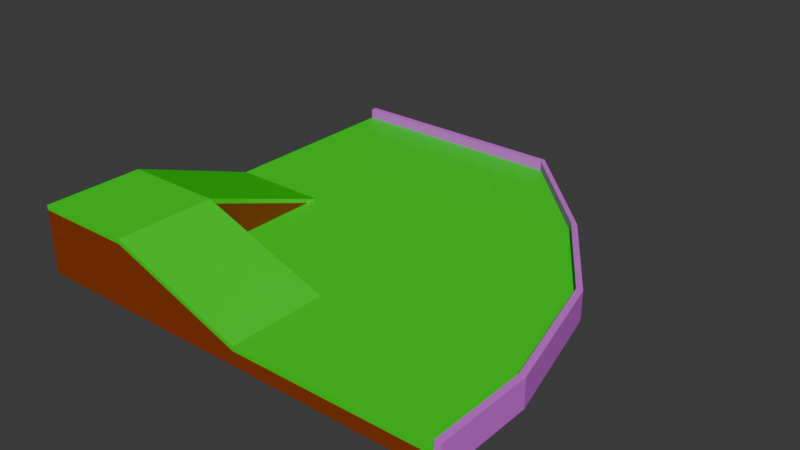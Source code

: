# Source: TestLevel.blend  (saved by Blender 4.0.36; exported with 4.5.12 LTS)
import bpy
from mathutils import Matrix  # noqa: F401  (used for matrix-valued properties, if any)

bpy.ops.wm.read_factory_settings(use_empty=True)
scene = bpy.context.scene
scene.name = 'Scene'

# ---- collections
col_collection = bpy.data.collections.new('Collection'); scene.collection.children.link(col_collection)

# ---- materials (node trees are filled in below, after node groups)
mat_material = bpy.data.materials.new('Material')
mat_material.alpha_threshold = 0.0
mat_material.use_transparent_shadow = False
mat_material.roughness = 0.5
mat_material.line_color = (0.0, 0.0, 0.0, 1.0)
mat_material_001 = bpy.data.materials.new('Material.001')
mat_material_001.use_transparent_shadow = False
mat_material_002 = bpy.data.materials.new('Material.002')
mat_material_002.use_transparent_shadow = False

# ---- material node trees
mat_material.use_nodes = True; mat_material.node_tree.nodes.clear()
_N = mat_material.node_tree.nodes; _L = mat_material.node_tree.links
n0 = _N.new('ShaderNodeOutputMaterial'); n0.name = 'Material Output'; n0.location = (300, 300)
n1 = _N.new('ShaderNodeBsdfPrincipled'); n1.name = 'Principled BSDF'; n1.location = (10, 300)
n1.inputs[0].default_value = (0.000173, 0.8006, 0.0, 1.0)
n1.inputs[3].default_value = 1.45
_L.new(n1.outputs[0], n0.inputs[0])
n0.is_active_output = True
mat_material_001.use_nodes = True; mat_material_001.node_tree.nodes.clear()
_N = mat_material_001.node_tree.nodes; _L = mat_material_001.node_tree.links
n0 = _N.new('ShaderNodeBsdfPrincipled'); n0.name = 'Principled BSDF'; n0.location = (10, 300)
n0.inputs[0].default_value = (0.2585, 0.04011, 0.0, 1.0)
n0.inputs[3].default_value = 1.45
n1 = _N.new('ShaderNodeOutputMaterial'); n1.name = 'Material Output'; n1.location = (300, 300)
_L.new(n0.outputs[0], n1.inputs[0])
n1.is_active_output = True
mat_material_002.use_nodes = True; mat_material_002.node_tree.nodes.clear()
_N = mat_material_002.node_tree.nodes; _L = mat_material_002.node_tree.links
n0 = _N.new('ShaderNodeBsdfPrincipled'); n0.name = 'Principled BSDF'; n0.location = (10, 300)
n0.inputs[0].default_value = (0.6958, 0.1421, 0.8007, 1.0)
n0.inputs[3].default_value = 1.45
n1 = _N.new('ShaderNodeOutputMaterial'); n1.name = 'Material Output'; n1.location = (300, 300)
_L.new(n0.outputs[0], n1.inputs[0])
n1.is_active_output = True

# ---- world
world_world = bpy.data.worlds.new('World'); scene.world = world_world
world_world.use_nodes = True; world_world.node_tree.nodes.clear()
_N = world_world.node_tree.nodes; _L = world_world.node_tree.links
n0 = _N.new('ShaderNodeOutputWorld'); n0.name = 'World Output'; n0.location = (300, 300)
n1 = _N.new('ShaderNodeBackground'); n1.name = 'Background'; n1.location = (10, 300)
n1.inputs[0].default_value = (0.05088, 0.05088, 0.05088, 1.0)
_L.new(n1.outputs[0], n0.inputs[0])
n0.is_active_output = True
world_world.color = (0.05088, 0.05088, 0.05088)
world_world.use_sun_shadow = False
world_world.sun_shadow_jitter_overblur = 0.0

# ---- meshes
me_cube_001 = bpy.data.meshes.new('Cube.001')
me_cube_001.from_pydata([(-5.0, -5.0, -0.2813), (-5.0, -5.0, 0.2813), (-5.0, 8.0, -0.2813), (-5.0, 8.0, 0.2813), (8.0, -5.0, -0.2813), (8.0, -5.0, 0.2813), (4.966, 5.013, -0.2813), (4.966, 5.013, 0.2813), (-5.0, -5.0, 0.1514), (-5.0, 8.0, 0.1514), (2.0, 8.0, 0.5813), (8.0, -5.0, 0.1514), (-5.0, -2.002, -0.2813), (-5.0, -2.002, 0.2813), (8.0, -2.002, -0.2813), (8.0, -2.002, 0.2813), (8.0, -2.002, 0.5813), (-5.0, -2.002, 0.1514), (2.0, 8.0, -0.2813), (2.0, 8.0, 0.2813), (2.0, -5.0, -0.2813), (2.0, -5.0, 0.2813), (2.0, -5.0, 0.1514), (4.966, 5.013, 0.5813), (-5.0, 2.0, 0.2813), (7.0, 2.0, -0.2813), (-5.0, 2.0, 0.1514), (-5.0, 2.0, -0.2813), (7.0, 2.0, 0.2813), (8.0, -5.0, 0.5813), (2.0, 2.0, -0.2813), (2.0, 2.0, 0.2813), (-1.994, 8.0, -0.2813), (-1.994, -5.0, 0.2813), (-1.994, -5.0, 0.1514), (-1.994, -2.002, -0.2813), (-1.994, 8.0, 0.2813), (-1.994, -5.0, -0.2813), (-5.0, 8.0, 0.5813), (-1.994, -2.002, 0.2813), (-1.994, 2.0, -0.2813), (-1.994, 2.0, 0.2813), (-5.0, -5.0, 1.769), (-5.0, -2.002, 1.769), (-1.994, -5.0, 1.769), (-1.994, -2.002, 1.769), (8.2, -5.0, -0.2813), (8.2, -5.0, 0.2813), (8.2, -2.002, -0.2813), (8.2, -2.002, 0.2813), (8.2, -2.002, -0.2813), (8.2, -2.002, 0.2813), (7.2, 2.0, -0.2813), (7.2, 2.0, 0.2813), (5.166, 5.013, -0.2813), (5.166, 5.013, 0.2813), (7.2, 2.0, -0.2813), (7.2, 2.0, 0.2813), (5.166, 5.013, -0.2813), (5.166, 5.013, 0.2813), (2.2, 8.0, -0.2813), (2.2, 8.0, 0.2813), (2.0, 8.2, -0.2813), (2.0, 8.2, 0.2813), (-1.994, 8.2, -0.2813), (-1.994, 8.2, 0.2813), (-5.0, 8.2, -0.2813), (-5.0, 8.2, 0.2813), (-1.994, 8.2, -0.2813), (-1.994, 8.2, 0.2813), (7.0, 2.0, 0.5813), (-1.994, 8.0, 0.5813), (8.2, -5.0, 0.5813), (8.2, -2.002, 0.5813), (7.2, 2.0, 0.5813), (5.166, 5.013, 0.5813), (2.2, 8.0, 0.5813), (2.0, 8.2, 0.5813), (-5.0, 8.2, 0.5813), (-1.994, 8.2, 0.5813), (1.648, -5.0, 0.2813), (-1.994, -5.0, 1.627), (-5.0, -5.0, 1.627), (-5.0, -2.002, 1.627), (-5.0, 1.648, 0.2813), (2.0, -2.002, 0.2813), (2.0, -2.002, -0.2813), (-1.994, 2.0, 0.1514), (-1.994, -2.002, 0.1514), (2.0, -2.002, 0.1514), (1.648, -2.002, 0.2813), (-1.994, -2.002, 1.627), (-1.994, 1.649, 0.2813)], [(49, 15), (89, 86), (41, 87), (39, 88), (87, 88), (85, 89), (22, 89), (88, 89)], [(26, 24, 3, 9), (78, 38, 71, 79), (19, 7, 23, 10), (34, 33, 1, 8), (86, 14, 4, 20), (39, 91, 45, 43, 83, 13), (37, 34, 8, 0), (3, 38, 78, 67), (47, 72, 29, 5), (27, 26, 9, 2), (0, 8, 17, 12), (15, 5, 29, 16), (41, 92, 39, 13, 84, 24), (30, 25, 14, 86), (10, 77, 79, 71), (8, 1, 13, 17), (40, 30, 86, 35), (28, 31, 85, 15), (7, 28, 70, 23), (4, 11, 22, 20), (15, 85, 21, 5), (35, 86, 20, 37), (11, 5, 21, 22), (51, 73, 72, 47), (7, 19, 31, 28), (32, 18, 30, 40), (77, 10, 76), (18, 6, 25, 30), (36, 3, 24, 41), (61, 63, 77, 76), (12, 17, 26, 27), (17, 13, 84, 26), (19, 36, 41, 31), (2, 32, 40, 27), (3, 36, 71, 38), (12, 35, 37, 0), (67, 78, 79, 69), (27, 40, 35, 12), (31, 41, 92, 39, 90, 85), (20, 22, 34, 37), (85, 21, 80, 33, 39, 90), (22, 80, 33, 34), (45, 43, 42, 44), (33, 81, 44, 45, 91, 39), (13, 1, 82, 83), (1, 33, 81, 82), (33, 80, 81), (39, 91, 90), (45, 44, 21, 85), (39, 92, 91), (43, 24, 84, 83), (43, 45, 41, 24), (14, 48, 46, 4), (49, 47, 46, 48), (46, 47, 5, 4), (14, 25, 52, 50), (79, 77, 63, 69), (53, 51, 50, 52), (75, 74, 57, 59), (6, 54, 56, 25), (56, 54, 55, 57), (6, 18, 60, 58), (73, 51, 57, 74), (61, 59, 58, 60), (18, 32, 64, 62), (28, 15, 16, 70), (65, 63, 62, 64), (60, 62, 63, 61), (36, 19, 10, 71), (18, 62, 60), (59, 61, 76, 75), (2, 66, 68, 32), (68, 66, 67, 69), (3, 67, 66, 2), (75, 76, 10, 23), (23, 70, 74, 75), (70, 16, 73, 74), (72, 73, 16, 29), (80, 22, 21), (81, 80, 21, 44), (82, 81, 44, 42), (83, 82, 42, 43), (26, 84, 24), (83, 84, 13), (91, 45, 85, 90), (45, 91, 92, 41)])
me_cube_001.polygons.foreach_set('material_index', [0, 2, 2, 1, 1, 0, 1, 2, 2, 1, 1, 2, 0, 1, 2, 1, 1, 0, 2, 1, 0, 1, 0, 2, 0, 1, 2, 1, 0, 2, 1, 1, 0, 1, 2, 1, 2, 1, 0, 1, 0, 1, 0, 0, 1, 1, 1, 1, 0, 1, 0, 0, 2, 2, 2, 2, 2, 2, 2, 2, 2, 2, 2, 2, 2, 2, 2, 2, 2, 2, 2, 2, 2, 2, 2, 2, 2, 2, 0, 0, 0, 0, 0, 1, 0, 0])
_uv = me_cube_001.uv_layers.new(name='UVMap')
_uv.uv.foreach_set('vector', [0.5673, 0.1459, 0.625, 0.1459, 0.625, 0.25, 0.5673, 0.25, 0.875, 0.5, 0.875, 0.5, 0.8186, 0.5, 0.8186, 0.5, 0.7504, 0.5, 0.625, 0.5, 0.625, 0.5, 0.7504, 0.5, 0.5673, 0.9436, 0.625, 0.9436, 0.625, 1.0, 0.5673, 1.0, 0.2496, 0.6837, 0.375, 0.6837, 0.375, 0.75, 0.2496, 0.75, 0.8186, 0.6837, 0.8186, 0.6837, 0.8186, 0.6837, 0.875, 0.6837, 0.875, 0.6837, 0.875, 0.6837, 0.375, 0.9436, 0.5673, 0.9436, 0.5673, 1.0, 0.375, 1.0, 0.875, 0.5, 0.875, 0.5, 0.875, 0.5, 0.875, 0.5, 0.625, 0.75, 0.625, 0.75, 0.625, 0.75, 0.625, 0.75, 0.375, 0.1459, 0.5673, 0.1459, 0.5673, 0.25, 0.375, 0.25, 0.375, 0.0, 0.5673, 0.0, 0.5673, 0.06635, 0.375, 0.06635, 0.625, 0.6837, 0.625, 0.75, 0.625, 0.75, 0.625, 0.6837, 0.8186, 0.6041, 0.8186, 0.6111, 0.8186, 0.6837, 0.875, 0.6837, 0.875, 0.6111, 0.875, 0.6041, 0.2496, 0.6041, 0.375, 0.6041, 0.375, 0.6837, 0.2496, 0.6837, 0.0, 0.0, 0.625, 0.3746, 0.8186, 0.5, 0.8186, 0.5, 0.5673, 0.0, 0.625, 0.0, 0.625, 0.06635, 0.5673, 0.06635, 0.1814, 0.6041, 0.2496, 0.6041, 0.2496, 0.6837, 0.1814, 0.6837, 0.625, 0.6041, 0.7504, 0.6041, 0.7504, 0.6837, 0.625, 0.6837, 0.625, 0.5, 0.625, 0.6041, 0.625, 0.6041, 0.625, 0.5, 0.375, 0.75, 0.5673, 0.75, 0.5673, 0.8754, 0.375, 0.8754, 0.625, 0.6837, 0.7504, 0.6837, 0.7504, 0.75, 0.625, 0.75, 0.1814, 0.6837, 0.2496, 0.6837, 0.2496, 0.75, 0.1814, 0.75, 0.5673, 0.75, 0.625, 0.75, 0.625, 0.8754, 0.5673, 0.8754, 0.0, 0.0, 0.0, 0.0, 0.625, 0.75, 0.625, 0.75, 0.625, 0.5, 0.7504, 0.5, 0.7504, 0.6041, 0.625, 0.6041, 0.1814, 0.5, 0.2496, 0.5, 0.2496, 0.6041, 0.1814, 0.6041, 0.625, 0.3746, 0.0, 0.0, 0.625, 0.3746, 0.2496, 0.5, 0.375, 0.5, 0.375, 0.6041, 0.2496, 0.6041, 0.8186, 0.5, 0.875, 0.5, 0.875, 0.6041, 0.8186, 0.6041, 0.625, 0.3746, 0.625, 0.3746, 0.625, 0.3746, 0.625, 0.3746, 0.375, 0.06635, 0.5673, 0.06635, 0.5673, 0.1459, 0.375, 0.1459, 0.5673, 0.06635, 0.625, 0.06635, 0.625, 0.1389, 0.5673, 0.1459, 0.7504, 0.5, 0.8186, 0.5, 0.8186, 0.6041, 0.7504, 0.6041, 0.125, 0.5, 0.1814, 0.5, 0.1814, 0.6041, 0.125, 0.6041, 0.875, 0.5, 0.8186, 0.5, 0.8186, 0.5, 0.875, 0.5, 0.125, 0.6837, 0.1814, 0.6837, 0.1814, 0.75, 0.125, 0.75, 0.875, 0.5, 0.875, 0.5, 0.8186, 0.5, 0.8186, 0.5, 0.125, 0.6041, 0.1814, 0.6041, 0.1814, 0.6837, 0.125, 0.6837, 0.7504, 0.6041, 0.8186, 0.6041, 0.8186, 0.6111, 0.8186, 0.6837, 0.7564, 0.6837, 0.7504, 0.6837, 0.375, 0.8754, 0.5673, 0.8754, 0.5673, 0.9436, 0.375, 0.9436, 0.7504, 0.6837, 0.7504, 0.75, 0.7564, 0.75, 0.8186, 0.75, 0.8186, 0.6837, 0.7564, 0.6837, 0.5673, 0.8754, 0.625, 0.8814, 0.625, 0.9436, 0.5673, 0.9436, 0.8186, 0.6837, 0.875, 0.6837, 0.875, 0.75, 0.8186, 0.75, 0.8186, 0.75, 0.8186, 0.75, 0.8186, 0.75, 0.8186, 0.6837, 0.8186, 0.6837, 0.8186, 0.6837, 0.625, 0.06635, 0.625, 0.0, 0.625, 0.0, 0.625, 0.06635, 0.625, 1.0, 0.625, 0.9436, 0.625, 0.9436, 0.625, 1.0, 0.625, 0.9436, 0.625, 0.8814, 0.8002, 0.7684, 0.8186, 0.6837, 0.8186, 0.6837, 0.7564, 0.6837, 0.0, 0.0, 0.0, 0.0, 0.0, 0.0, 0.0, 0.0, 0.8186, 0.6837, 0.8186, 0.6111, 0.8186, 0.6837, 0.875, 0.6837, 0.625, 0.1459, 0.625, 0.1389, 0.8512, 0.6249, 0.0, 0.0, 0.0, 0.0, 0.0, 0.0, 0.0, 0.0, 0.375, 0.6837, 0.375, 0.6837, 0.375, 0.75, 0.375, 0.75, 0.625, 0.6837, 0.625, 0.75, 0.375, 0.75, 0.375, 0.6837, 0.375, 0.75, 0.625, 0.75, 0.625, 0.75, 0.375, 0.75, 0.375, 0.6837, 0.375, 0.6041, 0.375, 0.6041, 0.375, 0.6837, 0.8186, 0.5, 0.625, 0.3746, 0.625, 0.3746, 0.8186, 0.5, 0.625, 0.6041, 0.625, 0.6837, 0.375, 0.6837, 0.375, 0.6041, 0.625, 0.5, 0.0, 0.0, 0.0, 0.0, 0.625, 0.5, 0.375, 0.5, 0.375, 0.5, 0.375, 0.6041, 0.375, 0.6041, 0.375, 0.6041, 0.375, 0.5, 0.625, 0.5, 0.625, 0.6041, 0.375, 0.5, 0.375, 0.3746, 0.375, 0.3746, 0.375, 0.5, 0.0, 0.0, 0.0, 0.0, 0.0, 0.0, 0.0, 0.0, 0.625, 0.3746, 0.625, 0.5, 0.375, 0.5, 0.375, 0.3746, 0.375, 0.3746, 0.375, 0.3064, 0.375, 0.3064, 0.375, 0.3746, 0.625, 0.6041, 0.625, 0.6837, 0.625, 0.6837, 0.625, 0.6041, 0.625, 0.3064, 0.625, 0.3746, 0.375, 0.3746, 0.375, 0.3064, 0.375, 0.3746, 0.375, 0.3746, 0.625, 0.3746, 0.625, 0.3746, 0.8186, 0.5, 0.7504, 0.5, 0.7504, 0.5, 0.8186, 0.5, 0.375, 0.3746, 0.375, 0.3746, 0.375, 0.3746, 0.625, 0.5, 0.625, 0.3746, 0.625, 0.3746, 0.625, 0.5, 0.125, 0.5, 0.125, 0.5, 0.1814, 0.5, 0.1814, 0.5, 0.1814, 0.5, 0.125, 0.5, 0.875, 0.5, 0.8186, 0.5, 0.875, 0.5, 0.875, 0.5, 0.125, 0.5, 0.125, 0.5, 0.625, 0.5, 0.625, 0.3746, 0.7504, 0.5, 0.625, 0.5, 0.625, 0.5, 0.625, 0.6041, 0.0, 0.0, 0.625, 0.5, 0.625, 0.6041, 0.625, 0.6837, 0.0, 0.0, 0.0, 0.0, 0.625, 0.75, 0.0, 0.0, 0.625, 0.6837, 0.625, 0.75, 0.625, 0.8814, 0.5673, 0.8754, 0.625, 0.8754, 0.8002, 0.7684, 0.625, 0.8814, 0.625, 0.8754, 0.8186, 0.75, 0.625, 1.0, 0.625, 0.9436, 0.625, 0.9436, 0.625, 1.0, 0.625, 0.06635, 0.625, 0.0, 0.625, 0.0, 0.625, 0.06635, 0.5673, 0.1459, 0.625, 0.1389, 0.625, 0.1459, 0.8512, 0.6249, 0.625, 0.1389, 0.625, 0.06635, 0.8186, 0.6837, 0.8186, 0.6837, 0.7504, 0.6837, 0.7564, 0.6837, 0.0, 0.0, 0.0, 0.0, 0.0, 0.0, 0.0, 0.0])
me_cube_001.materials.append(mat_material)
me_cube_001.materials.append(mat_material_001)
me_cube_001.materials.append(mat_material_002)
me_cube_001.update()

# ---- objects
ob_cube = bpy.data.objects.new('Cube', me_cube_001)

# ---- transforms, parenting, visibility, modifiers, constraints
ob_cube.location = (0.0, 0.0, 0.0)

# ---- collection membership
col_collection.objects.link(ob_cube)

# ---- scene / render settings (as saved in the file)
scene.frame_start = 1; scene.frame_end = 250; scene.frame_set(1)
scene.render.engine = 'BLENDER_EEVEE_NEXT'
scene.cycles.sampling_pattern = 'TABULATED_SOBOL'
bpy.context.view_layer.update()

# ---- added for rendering (the .blend has no active camera and no usable light): camera, sun
cam_auto = bpy.data.cameras.new('AutoCamera')
cam_auto.lens = 50.0
cam_auto.sensor_width = 36.0
cam_auto.clip_end = 1000.0
ob_auto_camera = bpy.data.objects.new('AutoCamera', cam_auto)
scene.collection.objects.link(ob_auto_camera)
ob_auto_camera.location = (18.9756, -19.2507, 14.644)
ob_auto_camera.rotation_euler = (1.09748, -7.21219e-08, 0.694738)
scene.camera = ob_auto_camera
light_auto_sun = bpy.data.lights.new('AutoSun', 'SUN')
light_auto_sun.energy = 3.0
light_auto_sun.angle = 0.0523599
ob_auto_sun = bpy.data.objects.new('AutoSun', light_auto_sun)
scene.collection.objects.link(ob_auto_sun)
ob_auto_sun.rotation_euler = (0.872665, 0.174533, 0.523599)
bpy.context.view_layer.update()
